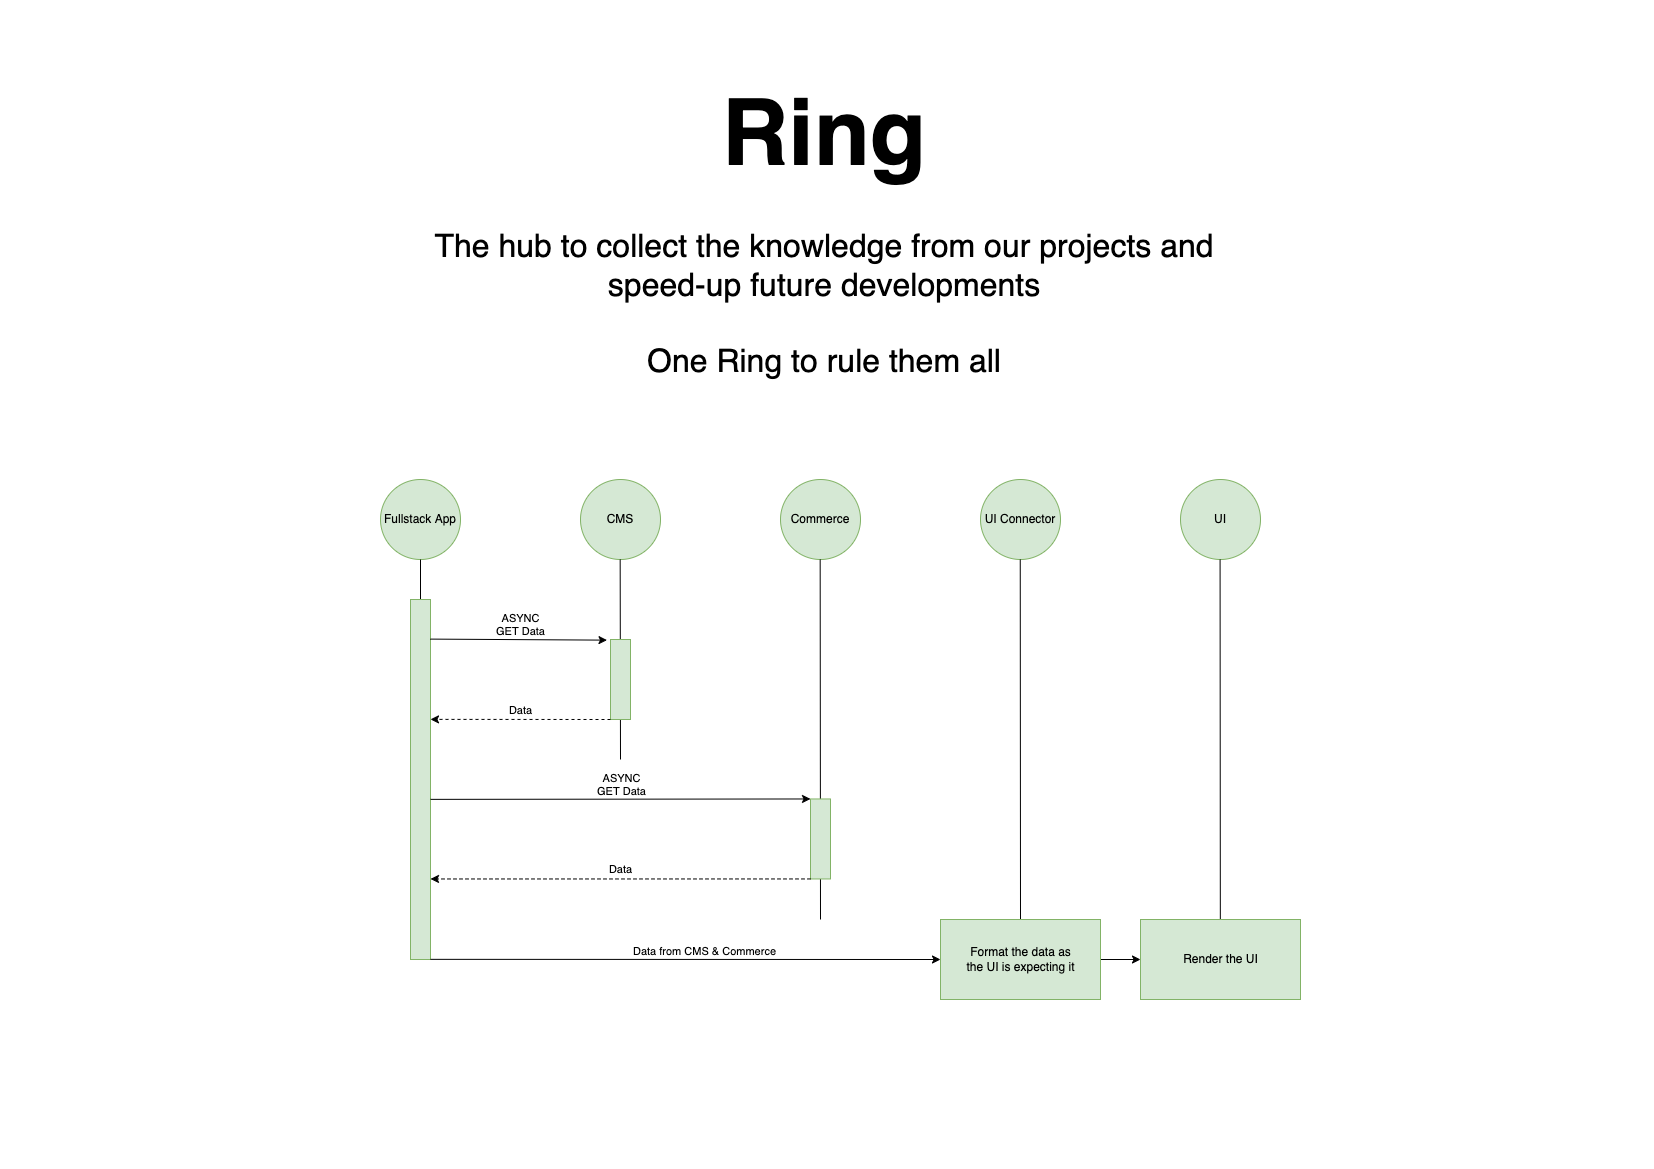

The diagram above was exported from draw.io. Its source (the exported page's mxGraphModel, read from the mxfile embedded in the PNG):
<mxGraphModel dx="3683" dy="1581" grid="1" gridSize="10" guides="1" tooltips="1" connect="1" arrows="1" fold="1" page="1" pageScale="1" pageWidth="827" pageHeight="1169" math="0" shadow="0">
  <root>
    <mxCell id="0" />
    <mxCell id="1" parent="0" />
    <mxCell id="-QHoc-Nsq_yVDMSprhSQ-43" value="&lt;b&gt;&lt;font&gt;&lt;font style=&quot;font-size: 92px&quot;&gt;Ring&lt;/font&gt;&lt;br&gt;&lt;/font&gt;&lt;/b&gt;&lt;br style=&quot;font-size: 32px&quot;&gt;The hub to collect the knowledge from our projects and speed-up future developments&lt;br style=&quot;font-size: 32px&quot;&gt;&lt;br style=&quot;font-size: 32px&quot;&gt;One Ring to rule them all" style="text;html=1;strokeColor=none;fillColor=none;align=center;verticalAlign=middle;whiteSpace=wrap;rounded=0;fontSize=32;" parent="1" vertex="1">
      <mxGeometry x="409" width="830" height="460" as="geometry" />
    </mxCell>
    <mxCell id="abG_9Yn5DNOXOs63FbEO-12" value="Fullstack App" style="ellipse;whiteSpace=wrap;html=1;aspect=fixed;fillColor=#d5e8d4;strokeColor=#82b366;" parent="1" vertex="1">
      <mxGeometry x="380" y="480" width="80" height="80" as="geometry" />
    </mxCell>
    <mxCell id="O-v8i3p75bP7X3bG2pLq-1" value="UI Connector" style="ellipse;whiteSpace=wrap;html=1;aspect=fixed;fillColor=#d5e8d4;strokeColor=#82b366;" parent="1" vertex="1">
      <mxGeometry x="980" y="480" width="80" height="80" as="geometry" />
    </mxCell>
    <mxCell id="Yddetok1CfhlokOu_6Rv-1" value="CMS" style="ellipse;whiteSpace=wrap;html=1;aspect=fixed;fillColor=#d5e8d4;strokeColor=#82b366;" parent="1" vertex="1">
      <mxGeometry x="580" y="480" width="80" height="80" as="geometry" />
    </mxCell>
    <mxCell id="Yddetok1CfhlokOu_6Rv-3" value="Commerce" style="ellipse;whiteSpace=wrap;html=1;aspect=fixed;fillColor=#d5e8d4;strokeColor=#82b366;" parent="1" vertex="1">
      <mxGeometry x="780" y="480" width="80" height="80" as="geometry" />
    </mxCell>
    <mxCell id="Yddetok1CfhlokOu_6Rv-4" value="" style="endArrow=none;html=1;rounded=0;entryX=0.5;entryY=1;entryDx=0;entryDy=0;startArrow=none;" parent="1" source="pOcpvyN6u-dHR6XMuDi7-1" target="abG_9Yn5DNOXOs63FbEO-12" edge="1">
      <mxGeometry width="50" height="50" relative="1" as="geometry">
        <mxPoint x="420" y="880" as="sourcePoint" />
        <mxPoint x="1200" y="540" as="targetPoint" />
      </mxGeometry>
    </mxCell>
    <mxCell id="Yddetok1CfhlokOu_6Rv-5" value="" style="endArrow=none;html=1;rounded=0;entryX=0.5;entryY=1;entryDx=0;entryDy=0;" parent="1" edge="1">
      <mxGeometry width="50" height="50" relative="1" as="geometry">
        <mxPoint x="620" y="760" as="sourcePoint" />
        <mxPoint x="619.67" y="560" as="targetPoint" />
      </mxGeometry>
    </mxCell>
    <mxCell id="Yddetok1CfhlokOu_6Rv-6" value="" style="endArrow=none;html=1;rounded=0;entryX=0.5;entryY=1;entryDx=0;entryDy=0;" parent="1" edge="1">
      <mxGeometry width="50" height="50" relative="1" as="geometry">
        <mxPoint x="820" y="920" as="sourcePoint" />
        <mxPoint x="819.6700000000001" y="560" as="targetPoint" />
      </mxGeometry>
    </mxCell>
    <mxCell id="pOcpvyN6u-dHR6XMuDi7-1" value="" style="rounded=0;html=1;align=left;verticalAlign=bottom;glass=0;labelPosition=right;verticalLabelPosition=top;fillColor=#d5e8d4;strokeColor=#82b366;" parent="1" vertex="1">
      <mxGeometry x="410" y="600" width="20" height="360" as="geometry" />
    </mxCell>
    <mxCell id="pOcpvyN6u-dHR6XMuDi7-3" value="" style="endArrow=classic;html=1;rounded=0;entryX=-0.175;entryY=0.008;entryDx=0;entryDy=0;entryPerimeter=0;exitX=0.994;exitY=0.11;exitDx=0;exitDy=0;exitPerimeter=0;" parent="1" source="pOcpvyN6u-dHR6XMuDi7-1" target="pOcpvyN6u-dHR6XMuDi7-4" edge="1">
      <mxGeometry width="50" height="50" relative="1" as="geometry">
        <mxPoint x="440" y="641" as="sourcePoint" />
        <mxPoint x="580" y="641" as="targetPoint" />
      </mxGeometry>
    </mxCell>
    <mxCell id="pOcpvyN6u-dHR6XMuDi7-6" value="ASYNC&lt;br&gt;GET Data" style="edgeLabel;html=1;align=center;verticalAlign=bottom;resizable=0;points=[];labelPosition=center;verticalLabelPosition=top;" parent="pOcpvyN6u-dHR6XMuDi7-3" vertex="1" connectable="0">
      <mxGeometry x="0.28" y="1" relative="1" as="geometry">
        <mxPoint x="-23" as="offset" />
      </mxGeometry>
    </mxCell>
    <mxCell id="pOcpvyN6u-dHR6XMuDi7-4" value="" style="rounded=0;html=1;align=left;verticalAlign=bottom;glass=0;labelPosition=right;verticalLabelPosition=top;fillColor=#d5e8d4;strokeColor=#82b366;" parent="1" vertex="1">
      <mxGeometry x="610" y="640" width="20" height="80" as="geometry" />
    </mxCell>
    <mxCell id="pOcpvyN6u-dHR6XMuDi7-5" value="Data" style="endArrow=classic;html=1;rounded=0;exitX=0;exitY=1;exitDx=0;exitDy=0;dashed=1;labelPosition=center;verticalLabelPosition=top;align=center;verticalAlign=bottom;entryX=1;entryY=0.333;entryDx=0;entryDy=0;entryPerimeter=0;" parent="1" source="pOcpvyN6u-dHR6XMuDi7-4" target="pOcpvyN6u-dHR6XMuDi7-1" edge="1">
      <mxGeometry width="50" height="50" relative="1" as="geometry">
        <mxPoint x="441.5" y="651.04" as="sourcePoint" />
        <mxPoint x="616.5" y="651.44" as="targetPoint" />
      </mxGeometry>
    </mxCell>
    <mxCell id="pOcpvyN6u-dHR6XMuDi7-7" value="" style="rounded=0;html=1;align=left;verticalAlign=bottom;glass=0;labelPosition=right;verticalLabelPosition=top;fillColor=#d5e8d4;strokeColor=#82b366;" parent="1" vertex="1">
      <mxGeometry x="810" y="799.46" width="20" height="80" as="geometry" />
    </mxCell>
    <mxCell id="pOcpvyN6u-dHR6XMuDi7-8" value="" style="endArrow=classic;html=1;rounded=0;exitX=1.075;exitY=0.228;exitDx=0;exitDy=0;exitPerimeter=0;entryX=0;entryY=0;entryDx=0;entryDy=0;" parent="1" target="pOcpvyN6u-dHR6XMuDi7-7" edge="1">
      <mxGeometry width="50" height="50" relative="1" as="geometry">
        <mxPoint x="430" y="799.86" as="sourcePoint" />
        <mxPoint x="605" y="799.4600000000002" as="targetPoint" />
      </mxGeometry>
    </mxCell>
    <mxCell id="pOcpvyN6u-dHR6XMuDi7-9" value="ASYNC&lt;br&gt;GET Data" style="edgeLabel;html=1;align=center;verticalAlign=bottom;resizable=0;points=[];labelPosition=center;verticalLabelPosition=top;" parent="pOcpvyN6u-dHR6XMuDi7-8" vertex="1" connectable="0">
      <mxGeometry x="0.28" y="1" relative="1" as="geometry">
        <mxPoint x="-53" y="1" as="offset" />
      </mxGeometry>
    </mxCell>
    <mxCell id="pOcpvyN6u-dHR6XMuDi7-10" value="Data" style="endArrow=classic;html=1;rounded=0;exitX=0;exitY=1;exitDx=0;exitDy=0;dashed=1;labelPosition=center;verticalLabelPosition=top;align=center;verticalAlign=bottom;" parent="1" edge="1">
      <mxGeometry width="50" height="50" relative="1" as="geometry">
        <mxPoint x="810" y="879.44" as="sourcePoint" />
        <mxPoint x="430" y="879.46" as="targetPoint" />
      </mxGeometry>
    </mxCell>
    <mxCell id="pOcpvyN6u-dHR6XMuDi7-11" value="" style="endArrow=none;html=1;rounded=0;entryX=0.5;entryY=1;entryDx=0;entryDy=0;exitX=0.5;exitY=0;exitDx=0;exitDy=0;" parent="1" source="pOcpvyN6u-dHR6XMuDi7-12" edge="1">
      <mxGeometry width="50" height="50" relative="1" as="geometry">
        <mxPoint x="1020.0799999999999" y="880" as="sourcePoint" />
        <mxPoint x="1019.75" y="560" as="targetPoint" />
      </mxGeometry>
    </mxCell>
    <mxCell id="pOcpvyN6u-dHR6XMuDi7-18" value="" style="edgeStyle=orthogonalEdgeStyle;rounded=0;orthogonalLoop=1;jettySize=auto;html=1;" parent="1" source="pOcpvyN6u-dHR6XMuDi7-12" target="pOcpvyN6u-dHR6XMuDi7-17" edge="1">
      <mxGeometry relative="1" as="geometry" />
    </mxCell>
    <mxCell id="pOcpvyN6u-dHR6XMuDi7-12" value="Format the data as&lt;br&gt;the UI is expecting it" style="rounded=0;html=1;align=center;verticalAlign=middle;glass=0;labelPosition=center;verticalLabelPosition=middle;fillColor=#d5e8d4;strokeColor=#82b366;" parent="1" vertex="1">
      <mxGeometry x="940" y="920" width="160" height="80" as="geometry" />
    </mxCell>
    <mxCell id="pOcpvyN6u-dHR6XMuDi7-13" value="" style="endArrow=classic;html=1;rounded=0;exitX=1.075;exitY=0.228;exitDx=0;exitDy=0;exitPerimeter=0;entryX=0;entryY=0.5;entryDx=0;entryDy=0;" parent="1" target="pOcpvyN6u-dHR6XMuDi7-12" edge="1">
      <mxGeometry width="50" height="50" relative="1" as="geometry">
        <mxPoint x="430" y="959.8400000000001" as="sourcePoint" />
        <mxPoint x="810" y="959.4400000000012" as="targetPoint" />
      </mxGeometry>
    </mxCell>
    <mxCell id="pOcpvyN6u-dHR6XMuDi7-14" value="Data from CMS &amp;amp; Commerce" style="edgeLabel;html=1;align=center;verticalAlign=bottom;resizable=0;points=[];labelPosition=center;verticalLabelPosition=top;" parent="pOcpvyN6u-dHR6XMuDi7-13" vertex="1" connectable="0">
      <mxGeometry x="0.28" y="1" relative="1" as="geometry">
        <mxPoint x="-53" y="1" as="offset" />
      </mxGeometry>
    </mxCell>
    <mxCell id="pOcpvyN6u-dHR6XMuDi7-15" value="UI" style="ellipse;whiteSpace=wrap;html=1;aspect=fixed;fillColor=#d5e8d4;strokeColor=#82b366;" parent="1" vertex="1">
      <mxGeometry x="1180" y="480" width="80" height="80" as="geometry" />
    </mxCell>
    <mxCell id="pOcpvyN6u-dHR6XMuDi7-16" value="" style="endArrow=none;html=1;rounded=0;entryX=0.5;entryY=1;entryDx=0;entryDy=0;exitX=0.5;exitY=0;exitDx=0;exitDy=0;" parent="1" edge="1">
      <mxGeometry width="50" height="50" relative="1" as="geometry">
        <mxPoint x="1219.83" y="920" as="sourcePoint" />
        <mxPoint x="1219.58" y="560" as="targetPoint" />
      </mxGeometry>
    </mxCell>
    <mxCell id="pOcpvyN6u-dHR6XMuDi7-17" value="Render the UI" style="rounded=0;html=1;align=center;verticalAlign=middle;glass=0;labelPosition=center;verticalLabelPosition=middle;fillColor=#d5e8d4;strokeColor=#82b366;" parent="1" vertex="1">
      <mxGeometry x="1140" y="920" width="160" height="80" as="geometry" />
    </mxCell>
  </root>
</mxGraphModel>